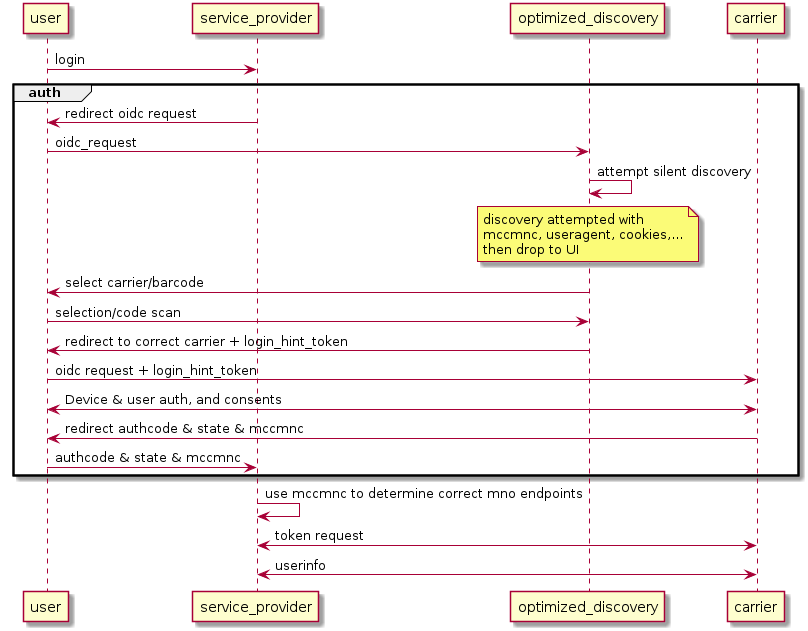

The diagram above was rendered by PlantUML. Its source (embedded in the PNG):
@startuml
participant user
participant service_provider as msft
participant optimized_discovery as dis
participant carrier as mno
user->msft : login
group auth
msft->user : redirect oidc request
user->dis : oidc_request
dis->dis : attempt silent discovery 
note over dis 
   discovery attempted with
   mccmnc, useragent, cookies,...
   then drop to UI
end note
dis->user : select carrier/barcode
user->dis: selection/code scan
dis -> user : redirect to correct carrier + login_hint_token
user-> mno : oidc request + login_hint_token
mno<->user: Device & user auth, and consents
mno->user: redirect authcode & state & mccmnc
user-> msft : authcode & state & mccmnc
end 
msft->msft: use mccmnc to determine correct mno endpoints
msft<-> mno: token request
msft<-> mno : userinfo
@enduml